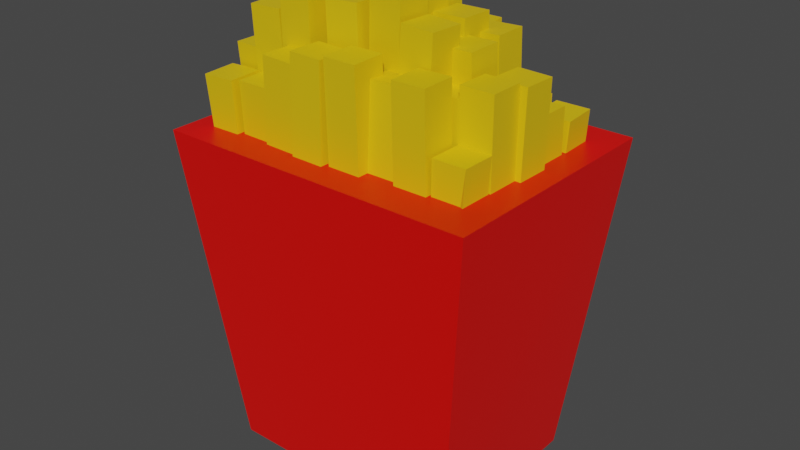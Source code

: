 # Source: fries.blend  (saved by Blender 2.92.15; exported with 4.5.12 LTS)
import bpy
from mathutils import Matrix  # noqa: F401  (used for matrix-valued properties, if any)

bpy.ops.wm.read_factory_settings(use_empty=True)
scene = bpy.context.scene
scene.name = 'Scene'

# ---- collections
col_collection = bpy.data.collections.new('Collection'); scene.collection.children.link(col_collection)

# ---- materials (node trees are filled in below, after node groups)
mat_material = bpy.data.materials.new('Material')
mat_material.alpha_threshold = 0.0
mat_material.use_transparent_shadow = False
mat_material.line_color = (0.0, 0.0, 0.0, 1.0)
mat_material_001 = bpy.data.materials.new('Material.001')
mat_material_001.use_transparent_shadow = False

# ---- material node trees
mat_material.use_nodes = True; mat_material.node_tree.nodes.clear()
_N = mat_material.node_tree.nodes; _L = mat_material.node_tree.links
n0 = _N.new('ShaderNodeOutputMaterial'); n0.name = 'Material Output'; n0.location = (300, 300)
n1 = _N.new('ShaderNodeBsdfPrincipled'); n1.name = 'Principled BSDF'; n1.location = (10, 300)
n1.distribution = 'GGX'
n1.subsurface_method = 'BURLEY'
n1.inputs[0].default_value = (0.8689, 0.002105, 0.0, 1.0)
n1.inputs[2].default_value = 0.4
n1.inputs[3].default_value = 1.45
n1.inputs[27].default_value = (0.0, 0.0, 0.0, 1.0)
n1.inputs[28].default_value = 1.0
_L.new(n1.outputs[0], n0.inputs[0])
n0.is_active_output = True
mat_material_001.use_nodes = True; mat_material_001.node_tree.nodes.clear()
_N = mat_material_001.node_tree.nodes; _L = mat_material_001.node_tree.links
n0 = _N.new('ShaderNodeBsdfPrincipled'); n0.name = 'Principled BSDF'; n0.location = (10, 300)
n0.distribution = 'GGX'
n0.subsurface_method = 'BURLEY'
n0.inputs[0].default_value = (0.8, 0.5341, 0.003856, 1.0)
n0.inputs[3].default_value = 1.45
n0.inputs[27].default_value = (0.0, 0.0, 0.0, 1.0)
n0.inputs[28].default_value = 1.0
n1 = _N.new('ShaderNodeOutputMaterial'); n1.name = 'Material Output'; n1.location = (300, 300)
_L.new(n0.outputs[0], n1.inputs[0])
n1.is_active_output = True

# ---- world
world_world = bpy.data.worlds.new('World'); scene.world = world_world
world_world.use_nodes = True; world_world.node_tree.nodes.clear()
_N = world_world.node_tree.nodes; _L = world_world.node_tree.links
n0 = _N.new('ShaderNodeOutputWorld'); n0.name = 'World Output'; n0.location = (300, 300)
n1 = _N.new('ShaderNodeBackground'); n1.name = 'Background'; n1.location = (10, 300)
n1.inputs[0].default_value = (0.05088, 0.05088, 0.05088, 1.0)
_L.new(n1.outputs[0], n0.inputs[0])
n0.is_active_output = True
world_world.color = (0.05088, 0.05088, 0.05088)
world_world.use_sun_shadow = False
world_world.sun_shadow_jitter_overblur = 0.0

# ---- meshes
me_cube = bpy.data.meshes.new('Cube')
me_cube.from_pydata([(0.7769, 0.5901, 1.0), (0.5999, 0.4378, -0.2926), (0.78, -0.5892, 1.0), (0.597, -0.4433, -0.2925), (-0.7821, 0.5895, 1.0), (-0.5999, 0.4378, -0.2926), (-0.7938, -0.5871, 1.0), (-0.5999, -0.4377, -0.2926)], [], [(0, 4, 6, 2), (3, 2, 6, 7), (7, 6, 4, 5), (5, 1, 3, 7), (1, 0, 2, 3), (5, 4, 0, 1)])
_uv = me_cube.uv_layers.new(name='UVMap')
_uv.uv.foreach_set('vector', [0.625, 0.5, 0.875, 0.5, 0.875, 0.75, 0.625, 0.75, 0.375, 0.75, 0.625, 0.75, 0.625, 1.0, 0.375, 1.0, 0.375, 0.0, 0.625, 0.0, 0.625, 0.25, 0.375, 0.25, 0.125, 0.5, 0.375, 0.5, 0.375, 0.75, 0.125, 0.75, 0.375, 0.5, 0.625, 0.5, 0.625, 0.75, 0.375, 0.75, 0.375, 0.25, 0.625, 0.25, 0.625, 0.5, 0.375, 0.5])
me_cube.materials.append(mat_material)
me_cube.use_remesh_preserve_volume = False
me_cube.use_remesh_preserve_attributes = False
me_cube.use_mirror_vertex_groups = False
me_cube.update()
me_cube_002 = bpy.data.meshes.new('Cube.002')
me_cube_002.from_pydata([(6.107, -1.0, -3.035), (6.107, -1.0, -1.035), (6.107, 1.0, -3.035), (6.107, 1.0, -1.035), (8.107, -1.0, -3.035), (8.107, -1.0, -1.035), (8.107, 1.0, -3.035), (8.107, 1.0, -1.035)], [], [(0, 1, 3, 2), (2, 3, 7, 6), (6, 7, 5, 4), (4, 5, 1, 0), (2, 6, 4, 0), (7, 3, 1, 5)])
_uv = me_cube_002.uv_layers.new(name='UVMap')
_uv.uv.foreach_set('vector', [0.375, 0.0, 0.625, 0.0, 0.625, 0.25, 0.375, 0.25, 0.375, 0.25, 0.625, 0.25, 0.625, 0.5, 0.375, 0.5, 0.375, 0.5, 0.625, 0.5, 0.625, 0.75, 0.375, 0.75, 0.375, 0.75, 0.625, 0.75, 0.625, 1.0, 0.375, 1.0, 0.125, 0.5, 0.375, 0.5, 0.375, 0.75, 0.125, 0.75, 0.625, 0.5, 0.875, 0.5, 0.875, 0.75, 0.625, 0.75])
me_cube_002.materials.append(mat_material_001)
me_cube_002.use_remesh_fix_poles = True
me_cube_002.use_remesh_preserve_attributes = False
me_cube_002.use_mirror_vertex_groups = False
me_cube_002.update()
me_cube_003 = bpy.data.meshes.new('Cube.003')
me_cube_003.from_pydata([(4.105, -1.0, -3.246), (4.105, -1.0, -1.246), (4.105, 1.0, -3.246), (4.105, 1.0, -1.246), (6.105, -1.0, -3.246), (6.105, -1.0, -1.246), (6.105, 1.0, -3.246), (6.105, 1.0, -1.246)], [], [(0, 1, 3, 2), (2, 3, 7, 6), (6, 7, 5, 4), (4, 5, 1, 0), (2, 6, 4, 0), (7, 3, 1, 5)])
_uv = me_cube_003.uv_layers.new(name='UVMap')
_uv.uv.foreach_set('vector', [0.375, 0.0, 0.625, 0.0, 0.625, 0.25, 0.375, 0.25, 0.375, 0.25, 0.625, 0.25, 0.625, 0.5, 0.375, 0.5, 0.375, 0.5, 0.625, 0.5, 0.625, 0.75, 0.375, 0.75, 0.375, 0.75, 0.625, 0.75, 0.625, 1.0, 0.375, 1.0, 0.125, 0.5, 0.375, 0.5, 0.375, 0.75, 0.125, 0.75, 0.625, 0.5, 0.875, 0.5, 0.875, 0.75, 0.625, 0.75])
me_cube_003.materials.append(mat_material_001)
me_cube_003.use_remesh_fix_poles = True
me_cube_003.use_remesh_preserve_attributes = False
me_cube_003.use_mirror_vertex_groups = False
me_cube_003.update()
me_cube_004 = bpy.data.meshes.new('Cube.004')
me_cube_004.from_pydata([(2.121, -1.0, -3.463), (2.121, -1.0, -1.463), (2.121, 1.0, -3.463), (2.121, 1.0, -1.463), (4.121, -1.0, -3.463), (4.121, -1.0, -1.463), (4.121, 1.0, -3.463), (4.121, 1.0, -1.463)], [], [(0, 1, 3, 2), (2, 3, 7, 6), (6, 7, 5, 4), (4, 5, 1, 0), (2, 6, 4, 0), (7, 3, 1, 5)])
_uv = me_cube_004.uv_layers.new(name='UVMap')
_uv.uv.foreach_set('vector', [0.375, 0.0, 0.625, 0.0, 0.625, 0.25, 0.375, 0.25, 0.375, 0.25, 0.625, 0.25, 0.625, 0.5, 0.375, 0.5, 0.375, 0.5, 0.625, 0.5, 0.625, 0.75, 0.375, 0.75, 0.375, 0.75, 0.625, 0.75, 0.625, 1.0, 0.375, 1.0, 0.125, 0.5, 0.375, 0.5, 0.375, 0.75, 0.125, 0.75, 0.625, 0.5, 0.875, 0.5, 0.875, 0.75, 0.625, 0.75])
me_cube_004.materials.append(mat_material_001)
me_cube_004.use_remesh_fix_poles = True
me_cube_004.use_remesh_preserve_attributes = False
me_cube_004.use_mirror_vertex_groups = False
me_cube_004.update()
me_cube_005 = bpy.data.meshes.new('Cube.005')
me_cube_005.from_pydata([(0.03772, -1.0, -3.585), (0.03772, -1.0, -1.585), (0.03772, 1.0, -3.585), (0.03772, 1.0, -1.585), (2.038, -1.0, -3.585), (2.038, -1.0, -1.585), (2.038, 1.0, -3.585), (2.038, 1.0, -1.585)], [], [(0, 1, 3, 2), (2, 3, 7, 6), (6, 7, 5, 4), (4, 5, 1, 0), (2, 6, 4, 0), (7, 3, 1, 5)])
_uv = me_cube_005.uv_layers.new(name='UVMap')
_uv.uv.foreach_set('vector', [0.375, 0.0, 0.625, 0.0, 0.625, 0.25, 0.375, 0.25, 0.375, 0.25, 0.625, 0.25, 0.625, 0.5, 0.375, 0.5, 0.375, 0.5, 0.625, 0.5, 0.625, 0.75, 0.375, 0.75, 0.375, 0.75, 0.625, 0.75, 0.625, 1.0, 0.375, 1.0, 0.125, 0.5, 0.375, 0.5, 0.375, 0.75, 0.125, 0.75, 0.625, 0.5, 0.875, 0.5, 0.875, 0.75, 0.625, 0.75])
me_cube_005.materials.append(mat_material_001)
me_cube_005.use_remesh_fix_poles = True
me_cube_005.use_remesh_preserve_attributes = False
me_cube_005.use_mirror_vertex_groups = False
me_cube_005.update()
me_cube_009 = bpy.data.meshes.new('Cube.009')
me_cube_009.from_pydata([(6.107, -1.0, -3.035), (6.107, -1.0, -1.035), (6.107, 1.0, -3.035), (6.107, 1.0, -1.035), (8.107, -1.0, -3.035), (8.107, -1.0, -1.035), (8.107, 1.0, -3.035), (8.107, 1.0, -1.035)], [], [(0, 1, 3, 2), (2, 3, 7, 6), (6, 7, 5, 4), (4, 5, 1, 0), (2, 6, 4, 0), (7, 3, 1, 5)])
_uv = me_cube_009.uv_layers.new(name='UVMap')
_uv.uv.foreach_set('vector', [0.375, 0.0, 0.625, 0.0, 0.625, 0.25, 0.375, 0.25, 0.375, 0.25, 0.625, 0.25, 0.625, 0.5, 0.375, 0.5, 0.375, 0.5, 0.625, 0.5, 0.625, 0.75, 0.375, 0.75, 0.375, 0.75, 0.625, 0.75, 0.625, 1.0, 0.375, 1.0, 0.125, 0.5, 0.375, 0.5, 0.375, 0.75, 0.125, 0.75, 0.625, 0.5, 0.875, 0.5, 0.875, 0.75, 0.625, 0.75])
me_cube_009.materials.append(mat_material_001)
me_cube_009.use_remesh_fix_poles = True
me_cube_009.use_remesh_preserve_attributes = False
me_cube_009.use_mirror_vertex_groups = False
me_cube_009.update()
me_cube_008 = bpy.data.meshes.new('Cube.008')
me_cube_008.from_pydata([(4.105, -1.0, -3.246), (4.105, -1.0, -1.246), (4.105, 1.0, -3.246), (4.105, 1.0, -1.246), (6.105, -1.0, -3.246), (6.105, -1.0, -1.246), (6.105, 1.0, -3.246), (6.105, 1.0, -1.246)], [], [(0, 1, 3, 2), (2, 3, 7, 6), (6, 7, 5, 4), (4, 5, 1, 0), (2, 6, 4, 0), (7, 3, 1, 5)])
_uv = me_cube_008.uv_layers.new(name='UVMap')
_uv.uv.foreach_set('vector', [0.375, 0.0, 0.625, 0.0, 0.625, 0.25, 0.375, 0.25, 0.375, 0.25, 0.625, 0.25, 0.625, 0.5, 0.375, 0.5, 0.375, 0.5, 0.625, 0.5, 0.625, 0.75, 0.375, 0.75, 0.375, 0.75, 0.625, 0.75, 0.625, 1.0, 0.375, 1.0, 0.125, 0.5, 0.375, 0.5, 0.375, 0.75, 0.125, 0.75, 0.625, 0.5, 0.875, 0.5, 0.875, 0.75, 0.625, 0.75])
me_cube_008.materials.append(mat_material_001)
me_cube_008.use_remesh_fix_poles = True
me_cube_008.use_remesh_preserve_attributes = False
me_cube_008.use_mirror_vertex_groups = False
me_cube_008.update()
me_cube_007 = bpy.data.meshes.new('Cube.007')
me_cube_007.from_pydata([(2.121, -1.0, -3.463), (2.121, -1.0, -1.463), (2.121, 1.0, -3.463), (2.121, 1.0, -1.463), (4.121, -1.0, -3.463), (4.121, -1.0, -1.463), (4.121, 1.0, -3.463), (4.121, 1.0, -1.463)], [], [(0, 1, 3, 2), (2, 3, 7, 6), (6, 7, 5, 4), (4, 5, 1, 0), (2, 6, 4, 0), (7, 3, 1, 5)])
_uv = me_cube_007.uv_layers.new(name='UVMap')
_uv.uv.foreach_set('vector', [0.375, 0.0, 0.625, 0.0, 0.625, 0.25, 0.375, 0.25, 0.375, 0.25, 0.625, 0.25, 0.625, 0.5, 0.375, 0.5, 0.375, 0.5, 0.625, 0.5, 0.625, 0.75, 0.375, 0.75, 0.375, 0.75, 0.625, 0.75, 0.625, 1.0, 0.375, 1.0, 0.125, 0.5, 0.375, 0.5, 0.375, 0.75, 0.125, 0.75, 0.625, 0.5, 0.875, 0.5, 0.875, 0.75, 0.625, 0.75])
me_cube_007.materials.append(mat_material_001)
me_cube_007.use_remesh_fix_poles = True
me_cube_007.use_remesh_preserve_attributes = False
me_cube_007.use_mirror_vertex_groups = False
me_cube_007.update()
me_cube_006 = bpy.data.meshes.new('Cube.006')
me_cube_006.from_pydata([(0.03772, -1.0, -3.585), (0.03772, -1.0, -1.585), (0.03772, 1.0, -3.585), (0.03772, 1.0, -1.585), (2.038, -1.0, -3.585), (2.038, -1.0, -1.585), (2.038, 1.0, -3.585), (2.038, 1.0, -1.585)], [], [(0, 1, 3, 2), (2, 3, 7, 6), (6, 7, 5, 4), (4, 5, 1, 0), (2, 6, 4, 0), (7, 3, 1, 5)])
_uv = me_cube_006.uv_layers.new(name='UVMap')
_uv.uv.foreach_set('vector', [0.375, 0.0, 0.625, 0.0, 0.625, 0.25, 0.375, 0.25, 0.375, 0.25, 0.625, 0.25, 0.625, 0.5, 0.375, 0.5, 0.375, 0.5, 0.625, 0.5, 0.625, 0.75, 0.375, 0.75, 0.375, 0.75, 0.625, 0.75, 0.625, 1.0, 0.375, 1.0, 0.125, 0.5, 0.375, 0.5, 0.375, 0.75, 0.125, 0.75, 0.625, 0.5, 0.875, 0.5, 0.875, 0.75, 0.625, 0.75])
me_cube_006.materials.append(mat_material_001)
me_cube_006.use_remesh_fix_poles = True
me_cube_006.use_remesh_preserve_attributes = False
me_cube_006.use_mirror_vertex_groups = False
me_cube_006.update()
me_cube_013 = bpy.data.meshes.new('Cube.013')
me_cube_013.from_pydata([(0.03772, -1.0, -3.585), (0.03772, -1.0, -1.585), (0.03772, 1.0, -3.585), (0.03772, 1.0, -1.585), (2.038, -1.0, -3.585), (2.038, -1.0, -1.585), (2.038, 1.0, -3.585), (2.038, 1.0, -1.585)], [], [(0, 1, 3, 2), (2, 3, 7, 6), (6, 7, 5, 4), (4, 5, 1, 0), (2, 6, 4, 0), (7, 3, 1, 5)])
_uv = me_cube_013.uv_layers.new(name='UVMap')
_uv.uv.foreach_set('vector', [0.375, 0.0, 0.625, 0.0, 0.625, 0.25, 0.375, 0.25, 0.375, 0.25, 0.625, 0.25, 0.625, 0.5, 0.375, 0.5, 0.375, 0.5, 0.625, 0.5, 0.625, 0.75, 0.375, 0.75, 0.375, 0.75, 0.625, 0.75, 0.625, 1.0, 0.375, 1.0, 0.125, 0.5, 0.375, 0.5, 0.375, 0.75, 0.125, 0.75, 0.625, 0.5, 0.875, 0.5, 0.875, 0.75, 0.625, 0.75])
me_cube_013.materials.append(mat_material_001)
me_cube_013.use_remesh_fix_poles = True
me_cube_013.use_remesh_preserve_attributes = False
me_cube_013.use_mirror_vertex_groups = False
me_cube_013.update()
me_cube_012 = bpy.data.meshes.new('Cube.012')
me_cube_012.from_pydata([(2.121, -1.0, -3.463), (2.121, -1.0, -1.463), (2.121, 1.0, -3.463), (2.121, 1.0, -1.463), (4.121, -1.0, -3.463), (4.121, -1.0, -1.463), (4.121, 1.0, -3.463), (4.121, 1.0, -1.463)], [], [(0, 1, 3, 2), (2, 3, 7, 6), (6, 7, 5, 4), (4, 5, 1, 0), (2, 6, 4, 0), (7, 3, 1, 5)])
_uv = me_cube_012.uv_layers.new(name='UVMap')
_uv.uv.foreach_set('vector', [0.375, 0.0, 0.625, 0.0, 0.625, 0.25, 0.375, 0.25, 0.375, 0.25, 0.625, 0.25, 0.625, 0.5, 0.375, 0.5, 0.375, 0.5, 0.625, 0.5, 0.625, 0.75, 0.375, 0.75, 0.375, 0.75, 0.625, 0.75, 0.625, 1.0, 0.375, 1.0, 0.125, 0.5, 0.375, 0.5, 0.375, 0.75, 0.125, 0.75, 0.625, 0.5, 0.875, 0.5, 0.875, 0.75, 0.625, 0.75])
me_cube_012.materials.append(mat_material_001)
me_cube_012.use_remesh_fix_poles = True
me_cube_012.use_remesh_preserve_attributes = False
me_cube_012.use_mirror_vertex_groups = False
me_cube_012.update()
me_cube_011 = bpy.data.meshes.new('Cube.011')
me_cube_011.from_pydata([(4.105, -1.0, -3.246), (4.105, -1.0, -1.246), (4.105, 1.0, -3.246), (4.105, 1.0, -1.246), (6.105, -1.0, -3.246), (6.105, -1.0, -1.246), (6.105, 1.0, -3.246), (6.105, 1.0, -1.246)], [], [(0, 1, 3, 2), (2, 3, 7, 6), (6, 7, 5, 4), (4, 5, 1, 0), (2, 6, 4, 0), (7, 3, 1, 5)])
_uv = me_cube_011.uv_layers.new(name='UVMap')
_uv.uv.foreach_set('vector', [0.375, 0.0, 0.625, 0.0, 0.625, 0.25, 0.375, 0.25, 0.375, 0.25, 0.625, 0.25, 0.625, 0.5, 0.375, 0.5, 0.375, 0.5, 0.625, 0.5, 0.625, 0.75, 0.375, 0.75, 0.375, 0.75, 0.625, 0.75, 0.625, 1.0, 0.375, 1.0, 0.125, 0.5, 0.375, 0.5, 0.375, 0.75, 0.125, 0.75, 0.625, 0.5, 0.875, 0.5, 0.875, 0.75, 0.625, 0.75])
me_cube_011.materials.append(mat_material_001)
me_cube_011.use_remesh_fix_poles = True
me_cube_011.use_remesh_preserve_attributes = False
me_cube_011.use_mirror_vertex_groups = False
me_cube_011.update()
me_cube_010 = bpy.data.meshes.new('Cube.010')
me_cube_010.from_pydata([(6.107, -1.0, -3.035), (6.107, -1.0, -1.035), (6.107, 1.0, -3.035), (6.107, 1.0, -1.035), (8.107, -1.0, -3.035), (7.697, -1.82, -1.086), (8.107, 1.0, -3.035), (7.697, 0.1803, -1.086)], [], [(0, 1, 3, 2), (2, 3, 7, 6), (6, 7, 5, 4), (4, 5, 1, 0), (2, 6, 4, 0), (7, 3, 1, 5)])
_uv = me_cube_010.uv_layers.new(name='UVMap')
_uv.uv.foreach_set('vector', [0.375, 0.0, 0.625, 0.0, 0.625, 0.25, 0.375, 0.25, 0.375, 0.25, 0.625, 0.25, 0.625, 0.5, 0.375, 0.5, 0.375, 0.5, 0.625, 0.5, 0.625, 0.75, 0.375, 0.75, 0.375, 0.75, 0.625, 0.75, 0.625, 1.0, 0.375, 1.0, 0.125, 0.5, 0.375, 0.5, 0.375, 0.75, 0.125, 0.75, 0.625, 0.5, 0.875, 0.5, 0.875, 0.75, 0.625, 0.75])
me_cube_010.materials.append(mat_material_001)
me_cube_010.use_remesh_fix_poles = True
me_cube_010.use_remesh_preserve_attributes = False
me_cube_010.use_mirror_vertex_groups = False
me_cube_010.update()
me_cube_017 = bpy.data.meshes.new('Cube.017')
me_cube_017.from_pydata([(6.107, -1.0, -3.035), (6.107, -1.0, -1.035), (6.107, 1.0, -3.035), (6.107, 1.0, -1.035), (8.107, -1.0, -3.035), (7.11, -0.9803, -1.031), (8.107, 1.0, -3.035), (7.11, 1.02, -1.031)], [], [(0, 1, 3, 2), (2, 3, 7, 6), (6, 7, 5, 4), (4, 5, 1, 0), (2, 6, 4, 0), (7, 3, 1, 5)])
_uv = me_cube_017.uv_layers.new(name='UVMap')
_uv.uv.foreach_set('vector', [0.375, 0.0, 0.625, 0.0, 0.625, 0.25, 0.375, 0.25, 0.375, 0.25, 0.625, 0.25, 0.625, 0.5, 0.375, 0.5, 0.375, 0.5, 0.625, 0.5, 0.625, 0.75, 0.375, 0.75, 0.375, 0.75, 0.625, 0.75, 0.625, 1.0, 0.375, 1.0, 0.125, 0.5, 0.375, 0.5, 0.375, 0.75, 0.125, 0.75, 0.625, 0.5, 0.875, 0.5, 0.875, 0.75, 0.625, 0.75])
me_cube_017.materials.append(mat_material_001)
me_cube_017.use_remesh_fix_poles = True
me_cube_017.use_remesh_preserve_attributes = False
me_cube_017.use_mirror_vertex_groups = False
me_cube_017.update()
me_cube_016 = bpy.data.meshes.new('Cube.016')
me_cube_016.from_pydata([(4.105, -1.0, -3.246), (4.105, -1.0, -1.246), (4.105, 1.0, -3.246), (4.105, 1.0, -1.246), (6.105, -1.0, -3.246), (6.105, -1.0, -1.246), (6.105, 1.0, -3.246), (6.105, 1.0, -1.246)], [], [(0, 1, 3, 2), (2, 3, 7, 6), (6, 7, 5, 4), (4, 5, 1, 0), (2, 6, 4, 0), (7, 3, 1, 5)])
_uv = me_cube_016.uv_layers.new(name='UVMap')
_uv.uv.foreach_set('vector', [0.375, 0.0, 0.625, 0.0, 0.625, 0.25, 0.375, 0.25, 0.375, 0.25, 0.625, 0.25, 0.625, 0.5, 0.375, 0.5, 0.375, 0.5, 0.625, 0.5, 0.625, 0.75, 0.375, 0.75, 0.375, 0.75, 0.625, 0.75, 0.625, 1.0, 0.375, 1.0, 0.125, 0.5, 0.375, 0.5, 0.375, 0.75, 0.125, 0.75, 0.625, 0.5, 0.875, 0.5, 0.875, 0.75, 0.625, 0.75])
me_cube_016.materials.append(mat_material_001)
me_cube_016.use_remesh_fix_poles = True
me_cube_016.use_remesh_preserve_attributes = False
me_cube_016.use_mirror_vertex_groups = False
me_cube_016.update()
me_cube_015 = bpy.data.meshes.new('Cube.015')
me_cube_015.from_pydata([(2.121, -1.0, -3.463), (2.121, -1.0, -1.463), (2.121, 1.0, -3.463), (2.121, 1.0, -1.463), (4.121, -1.0, -3.463), (4.121, -1.0, -1.463), (4.121, 1.0, -3.463), (4.121, 1.0, -1.463)], [], [(0, 1, 3, 2), (2, 3, 7, 6), (6, 7, 5, 4), (4, 5, 1, 0), (2, 6, 4, 0), (7, 3, 1, 5)])
_uv = me_cube_015.uv_layers.new(name='UVMap')
_uv.uv.foreach_set('vector', [0.375, 0.0, 0.625, 0.0, 0.625, 0.25, 0.375, 0.25, 0.375, 0.25, 0.625, 0.25, 0.625, 0.5, 0.375, 0.5, 0.375, 0.5, 0.625, 0.5, 0.625, 0.75, 0.375, 0.75, 0.375, 0.75, 0.625, 0.75, 0.625, 1.0, 0.375, 1.0, 0.125, 0.5, 0.375, 0.5, 0.375, 0.75, 0.125, 0.75, 0.625, 0.5, 0.875, 0.5, 0.875, 0.75, 0.625, 0.75])
me_cube_015.materials.append(mat_material_001)
me_cube_015.use_remesh_fix_poles = True
me_cube_015.use_remesh_preserve_attributes = False
me_cube_015.use_mirror_vertex_groups = False
me_cube_015.update()
me_cube_014 = bpy.data.meshes.new('Cube.014')
me_cube_014.from_pydata([(0.03772, -1.0, -3.585), (0.03772, -1.0, -1.585), (0.03772, 1.0, -3.585), (0.03772, 1.0, -1.585), (2.038, -1.0, -3.585), (2.038, -1.0, -1.585), (2.038, 1.0, -3.585), (2.038, 1.0, -1.585)], [], [(0, 1, 3, 2), (2, 3, 7, 6), (6, 7, 5, 4), (4, 5, 1, 0), (2, 6, 4, 0), (7, 3, 1, 5)])
_uv = me_cube_014.uv_layers.new(name='UVMap')
_uv.uv.foreach_set('vector', [0.375, 0.0, 0.625, 0.0, 0.625, 0.25, 0.375, 0.25, 0.375, 0.25, 0.625, 0.25, 0.625, 0.5, 0.375, 0.5, 0.375, 0.5, 0.625, 0.5, 0.625, 0.75, 0.375, 0.75, 0.375, 0.75, 0.625, 0.75, 0.625, 1.0, 0.375, 1.0, 0.125, 0.5, 0.375, 0.5, 0.375, 0.75, 0.125, 0.75, 0.625, 0.5, 0.875, 0.5, 0.875, 0.75, 0.625, 0.75])
me_cube_014.materials.append(mat_material_001)
me_cube_014.use_remesh_fix_poles = True
me_cube_014.use_remesh_preserve_attributes = False
me_cube_014.use_mirror_vertex_groups = False
me_cube_014.update()
me_cube_021 = bpy.data.meshes.new('Cube.021')
me_cube_021.from_pydata([(0.03772, -1.0, -3.585), (0.03772, -1.0, -1.585), (0.03772, 1.0, -3.585), (0.03772, 1.0, -1.585), (2.038, -1.0, -3.585), (2.038, -1.0, -1.585), (2.038, 1.0, -3.585), (2.038, 1.0, -1.585)], [], [(0, 1, 3, 2), (2, 3, 7, 6), (6, 7, 5, 4), (4, 5, 1, 0), (2, 6, 4, 0), (7, 3, 1, 5)])
_uv = me_cube_021.uv_layers.new(name='UVMap')
_uv.uv.foreach_set('vector', [0.375, 0.0, 0.625, 0.0, 0.625, 0.25, 0.375, 0.25, 0.375, 0.25, 0.625, 0.25, 0.625, 0.5, 0.375, 0.5, 0.375, 0.5, 0.625, 0.5, 0.625, 0.75, 0.375, 0.75, 0.375, 0.75, 0.625, 0.75, 0.625, 1.0, 0.375, 1.0, 0.125, 0.5, 0.375, 0.5, 0.375, 0.75, 0.125, 0.75, 0.625, 0.5, 0.875, 0.5, 0.875, 0.75, 0.625, 0.75])
me_cube_021.materials.append(mat_material_001)
me_cube_021.use_remesh_fix_poles = True
me_cube_021.use_remesh_preserve_attributes = False
me_cube_021.use_mirror_vertex_groups = False
me_cube_021.update()
me_cube_020 = bpy.data.meshes.new('Cube.020')
me_cube_020.from_pydata([(2.121, -1.0, -3.463), (2.121, -1.0, -1.463), (2.121, 1.0, -3.463), (2.121, 1.0, -1.463), (4.121, -1.0, -3.463), (4.121, -1.0, -1.463), (4.121, 1.0, -3.463), (4.121, 1.0, -1.463)], [], [(0, 1, 3, 2), (2, 3, 7, 6), (6, 7, 5, 4), (4, 5, 1, 0), (2, 6, 4, 0), (7, 3, 1, 5)])
_uv = me_cube_020.uv_layers.new(name='UVMap')
_uv.uv.foreach_set('vector', [0.375, 0.0, 0.625, 0.0, 0.625, 0.25, 0.375, 0.25, 0.375, 0.25, 0.625, 0.25, 0.625, 0.5, 0.375, 0.5, 0.375, 0.5, 0.625, 0.5, 0.625, 0.75, 0.375, 0.75, 0.375, 0.75, 0.625, 0.75, 0.625, 1.0, 0.375, 1.0, 0.125, 0.5, 0.375, 0.5, 0.375, 0.75, 0.125, 0.75, 0.625, 0.5, 0.875, 0.5, 0.875, 0.75, 0.625, 0.75])
me_cube_020.materials.append(mat_material_001)
me_cube_020.use_remesh_fix_poles = True
me_cube_020.use_remesh_preserve_attributes = False
me_cube_020.use_mirror_vertex_groups = False
me_cube_020.update()
me_cube_019 = bpy.data.meshes.new('Cube.019')
me_cube_019.from_pydata([(4.105, -1.0, -3.246), (4.105, -1.0, -1.246), (4.105, 1.0, -3.246), (4.105, 1.0, -1.246), (6.105, -1.0, -3.246), (6.105, -1.0, -1.246), (6.105, 1.0, -3.246), (6.105, 1.0, -1.246)], [], [(0, 1, 3, 2), (2, 3, 7, 6), (6, 7, 5, 4), (4, 5, 1, 0), (2, 6, 4, 0), (7, 3, 1, 5)])
_uv = me_cube_019.uv_layers.new(name='UVMap')
_uv.uv.foreach_set('vector', [0.375, 0.0, 0.625, 0.0, 0.625, 0.25, 0.375, 0.25, 0.375, 0.25, 0.625, 0.25, 0.625, 0.5, 0.375, 0.5, 0.375, 0.5, 0.625, 0.5, 0.625, 0.75, 0.375, 0.75, 0.375, 0.75, 0.625, 0.75, 0.625, 1.0, 0.375, 1.0, 0.125, 0.5, 0.375, 0.5, 0.375, 0.75, 0.125, 0.75, 0.625, 0.5, 0.875, 0.5, 0.875, 0.75, 0.625, 0.75])
me_cube_019.materials.append(mat_material_001)
me_cube_019.use_remesh_fix_poles = True
me_cube_019.use_remesh_preserve_attributes = False
me_cube_019.use_mirror_vertex_groups = False
me_cube_019.update()
me_cube_018 = bpy.data.meshes.new('Cube.018')
me_cube_018.from_pydata([(6.107, -1.0, -3.035), (6.107, -1.0, -1.035), (6.107, 1.0, -3.035), (6.107, 1.0, -1.035), (8.107, -1.0, -3.035), (8.107, -1.0, -1.035), (8.107, 1.0, -3.035), (8.107, 1.0, -1.035)], [], [(0, 1, 3, 2), (2, 3, 7, 6), (6, 7, 5, 4), (4, 5, 1, 0), (2, 6, 4, 0), (7, 3, 1, 5)])
_uv = me_cube_018.uv_layers.new(name='UVMap')
_uv.uv.foreach_set('vector', [0.375, 0.0, 0.625, 0.0, 0.625, 0.25, 0.375, 0.25, 0.375, 0.25, 0.625, 0.25, 0.625, 0.5, 0.375, 0.5, 0.375, 0.5, 0.625, 0.5, 0.625, 0.75, 0.375, 0.75, 0.375, 0.75, 0.625, 0.75, 0.625, 1.0, 0.375, 1.0, 0.125, 0.5, 0.375, 0.5, 0.375, 0.75, 0.125, 0.75, 0.625, 0.5, 0.875, 0.5, 0.875, 0.75, 0.625, 0.75])
me_cube_018.materials.append(mat_material_001)
me_cube_018.use_remesh_fix_poles = True
me_cube_018.use_remesh_preserve_attributes = False
me_cube_018.use_mirror_vertex_groups = False
me_cube_018.update()
me_cube_041 = bpy.data.meshes.new('Cube.041')
me_cube_041.from_pydata([(6.107, -1.0, -3.035), (6.107, -1.0, -1.035), (6.107, 1.0, -3.035), (6.107, 1.0, -1.035), (8.107, -1.0, -3.035), (8.107, -1.0, -1.035), (8.107, 1.0, -3.035), (8.107, 1.0, -1.035)], [], [(0, 1, 3, 2), (2, 3, 7, 6), (6, 7, 5, 4), (4, 5, 1, 0), (2, 6, 4, 0), (7, 3, 1, 5)])
_uv = me_cube_041.uv_layers.new(name='UVMap')
_uv.uv.foreach_set('vector', [0.375, 0.0, 0.625, 0.0, 0.625, 0.25, 0.375, 0.25, 0.375, 0.25, 0.625, 0.25, 0.625, 0.5, 0.375, 0.5, 0.375, 0.5, 0.625, 0.5, 0.625, 0.75, 0.375, 0.75, 0.375, 0.75, 0.625, 0.75, 0.625, 1.0, 0.375, 1.0, 0.125, 0.5, 0.375, 0.5, 0.375, 0.75, 0.125, 0.75, 0.625, 0.5, 0.875, 0.5, 0.875, 0.75, 0.625, 0.75])
me_cube_041.materials.append(mat_material_001)
me_cube_041.use_remesh_fix_poles = True
me_cube_041.use_remesh_preserve_attributes = False
me_cube_041.use_mirror_vertex_groups = False
me_cube_041.update()
me_cube_040 = bpy.data.meshes.new('Cube.040')
me_cube_040.from_pydata([(4.105, -1.0, -3.246), (4.105, -1.0, -1.246), (4.105, 1.0, -3.246), (4.105, 1.0, -1.246), (6.105, -1.0, -3.246), (6.105, -1.0, -1.246), (6.105, 1.0, -3.246), (6.105, 1.0, -1.246)], [], [(0, 1, 3, 2), (2, 3, 7, 6), (6, 7, 5, 4), (4, 5, 1, 0), (2, 6, 4, 0), (7, 3, 1, 5)])
_uv = me_cube_040.uv_layers.new(name='UVMap')
_uv.uv.foreach_set('vector', [0.375, 0.0, 0.625, 0.0, 0.625, 0.25, 0.375, 0.25, 0.375, 0.25, 0.625, 0.25, 0.625, 0.5, 0.375, 0.5, 0.375, 0.5, 0.625, 0.5, 0.625, 0.75, 0.375, 0.75, 0.375, 0.75, 0.625, 0.75, 0.625, 1.0, 0.375, 1.0, 0.125, 0.5, 0.375, 0.5, 0.375, 0.75, 0.125, 0.75, 0.625, 0.5, 0.875, 0.5, 0.875, 0.75, 0.625, 0.75])
me_cube_040.materials.append(mat_material_001)
me_cube_040.use_remesh_fix_poles = True
me_cube_040.use_remesh_preserve_attributes = False
me_cube_040.use_mirror_vertex_groups = False
me_cube_040.update()
me_cube_039 = bpy.data.meshes.new('Cube.039')
me_cube_039.from_pydata([(2.121, -1.0, -3.463), (2.121, -1.0, -1.463), (2.121, 1.0, -3.463), (2.121, 1.0, -1.463), (4.121, -1.0, -3.463), (4.121, -1.0, -1.463), (4.121, 1.0, -3.463), (4.121, 1.0, -1.463)], [], [(0, 1, 3, 2), (2, 3, 7, 6), (6, 7, 5, 4), (4, 5, 1, 0), (2, 6, 4, 0), (7, 3, 1, 5)])
_uv = me_cube_039.uv_layers.new(name='UVMap')
_uv.uv.foreach_set('vector', [0.375, 0.0, 0.625, 0.0, 0.625, 0.25, 0.375, 0.25, 0.375, 0.25, 0.625, 0.25, 0.625, 0.5, 0.375, 0.5, 0.375, 0.5, 0.625, 0.5, 0.625, 0.75, 0.375, 0.75, 0.375, 0.75, 0.625, 0.75, 0.625, 1.0, 0.375, 1.0, 0.125, 0.5, 0.375, 0.5, 0.375, 0.75, 0.125, 0.75, 0.625, 0.5, 0.875, 0.5, 0.875, 0.75, 0.625, 0.75])
me_cube_039.materials.append(mat_material_001)
me_cube_039.use_remesh_fix_poles = True
me_cube_039.use_remesh_preserve_attributes = False
me_cube_039.use_mirror_vertex_groups = False
me_cube_039.update()
me_cube_038 = bpy.data.meshes.new('Cube.038')
me_cube_038.from_pydata([(0.03772, -1.0, -3.585), (0.03772, -1.0, -1.585), (0.03772, 1.0, -3.585), (0.03772, 1.0, -1.585), (2.038, -1.0, -3.585), (2.038, -1.0, -1.585), (2.038, 1.0, -3.585), (2.038, 1.0, -1.585)], [], [(0, 1, 3, 2), (2, 3, 7, 6), (6, 7, 5, 4), (4, 5, 1, 0), (2, 6, 4, 0), (7, 3, 1, 5)])
_uv = me_cube_038.uv_layers.new(name='UVMap')
_uv.uv.foreach_set('vector', [0.375, 0.0, 0.625, 0.0, 0.625, 0.25, 0.375, 0.25, 0.375, 0.25, 0.625, 0.25, 0.625, 0.5, 0.375, 0.5, 0.375, 0.5, 0.625, 0.5, 0.625, 0.75, 0.375, 0.75, 0.375, 0.75, 0.625, 0.75, 0.625, 1.0, 0.375, 1.0, 0.125, 0.5, 0.375, 0.5, 0.375, 0.75, 0.125, 0.75, 0.625, 0.5, 0.875, 0.5, 0.875, 0.75, 0.625, 0.75])
me_cube_038.materials.append(mat_material_001)
me_cube_038.use_remesh_fix_poles = True
me_cube_038.use_remesh_preserve_attributes = False
me_cube_038.use_mirror_vertex_groups = False
me_cube_038.update()
me_cube_037 = bpy.data.meshes.new('Cube.037')
me_cube_037.from_pydata([(0.03772, -1.0, -3.585), (0.03772, -1.0, -1.585), (0.03772, 1.0, -3.585), (0.03772, 1.0, -1.585), (2.038, -1.0, -3.585), (2.038, -1.0, -1.585), (2.038, 1.0, -3.585), (2.038, 1.0, -1.585)], [], [(0, 1, 3, 2), (2, 3, 7, 6), (6, 7, 5, 4), (4, 5, 1, 0), (2, 6, 4, 0), (7, 3, 1, 5)])
_uv = me_cube_037.uv_layers.new(name='UVMap')
_uv.uv.foreach_set('vector', [0.375, 0.0, 0.625, 0.0, 0.625, 0.25, 0.375, 0.25, 0.375, 0.25, 0.625, 0.25, 0.625, 0.5, 0.375, 0.5, 0.375, 0.5, 0.625, 0.5, 0.625, 0.75, 0.375, 0.75, 0.375, 0.75, 0.625, 0.75, 0.625, 1.0, 0.375, 1.0, 0.125, 0.5, 0.375, 0.5, 0.375, 0.75, 0.125, 0.75, 0.625, 0.5, 0.875, 0.5, 0.875, 0.75, 0.625, 0.75])
me_cube_037.materials.append(mat_material_001)
me_cube_037.use_remesh_fix_poles = True
me_cube_037.use_remesh_preserve_attributes = False
me_cube_037.use_mirror_vertex_groups = False
me_cube_037.update()
me_cube_036 = bpy.data.meshes.new('Cube.036')
me_cube_036.from_pydata([(2.121, -1.0, -3.463), (2.121, -1.0, -1.463), (2.121, 1.0, -3.463), (2.121, 1.0, -1.463), (4.121, -1.0, -3.463), (4.121, -1.0, -1.463), (4.121, 1.0, -3.463), (4.121, 1.0, -1.463)], [], [(0, 1, 3, 2), (2, 3, 7, 6), (6, 7, 5, 4), (4, 5, 1, 0), (2, 6, 4, 0), (7, 3, 1, 5)])
_uv = me_cube_036.uv_layers.new(name='UVMap')
_uv.uv.foreach_set('vector', [0.375, 0.0, 0.625, 0.0, 0.625, 0.25, 0.375, 0.25, 0.375, 0.25, 0.625, 0.25, 0.625, 0.5, 0.375, 0.5, 0.375, 0.5, 0.625, 0.5, 0.625, 0.75, 0.375, 0.75, 0.375, 0.75, 0.625, 0.75, 0.625, 1.0, 0.375, 1.0, 0.125, 0.5, 0.375, 0.5, 0.375, 0.75, 0.125, 0.75, 0.625, 0.5, 0.875, 0.5, 0.875, 0.75, 0.625, 0.75])
me_cube_036.materials.append(mat_material_001)
me_cube_036.use_remesh_fix_poles = True
me_cube_036.use_remesh_preserve_attributes = False
me_cube_036.use_mirror_vertex_groups = False
me_cube_036.update()
me_cube_035 = bpy.data.meshes.new('Cube.035')
me_cube_035.from_pydata([(4.105, -1.0, -3.246), (4.105, -1.0, -1.246), (4.105, 1.0, -3.246), (4.105, 1.0, -1.246), (6.105, -1.0, -3.246), (6.105, -1.0, -1.246), (6.105, 1.0, -3.246), (6.105, 1.0, -1.246)], [], [(0, 1, 3, 2), (2, 3, 7, 6), (6, 7, 5, 4), (4, 5, 1, 0), (2, 6, 4, 0), (7, 3, 1, 5)])
_uv = me_cube_035.uv_layers.new(name='UVMap')
_uv.uv.foreach_set('vector', [0.375, 0.0, 0.625, 0.0, 0.625, 0.25, 0.375, 0.25, 0.375, 0.25, 0.625, 0.25, 0.625, 0.5, 0.375, 0.5, 0.375, 0.5, 0.625, 0.5, 0.625, 0.75, 0.375, 0.75, 0.375, 0.75, 0.625, 0.75, 0.625, 1.0, 0.375, 1.0, 0.125, 0.5, 0.375, 0.5, 0.375, 0.75, 0.125, 0.75, 0.625, 0.5, 0.875, 0.5, 0.875, 0.75, 0.625, 0.75])
me_cube_035.materials.append(mat_material_001)
me_cube_035.use_remesh_fix_poles = True
me_cube_035.use_remesh_preserve_attributes = False
me_cube_035.use_mirror_vertex_groups = False
me_cube_035.update()
me_cube_034 = bpy.data.meshes.new('Cube.034')
me_cube_034.from_pydata([(6.107, -1.0, -3.035), (6.107, -1.0, -1.035), (6.107, 1.0, -3.035), (6.107, 1.0, -1.035), (8.107, -1.0, -3.035), (8.107, -1.0, -1.035), (8.107, 1.0, -3.035), (8.107, 1.0, -1.035)], [], [(0, 1, 3, 2), (2, 3, 7, 6), (6, 7, 5, 4), (4, 5, 1, 0), (2, 6, 4, 0), (7, 3, 1, 5)])
_uv = me_cube_034.uv_layers.new(name='UVMap')
_uv.uv.foreach_set('vector', [0.375, 0.0, 0.625, 0.0, 0.625, 0.25, 0.375, 0.25, 0.375, 0.25, 0.625, 0.25, 0.625, 0.5, 0.375, 0.5, 0.375, 0.5, 0.625, 0.5, 0.625, 0.75, 0.375, 0.75, 0.375, 0.75, 0.625, 0.75, 0.625, 1.0, 0.375, 1.0, 0.125, 0.5, 0.375, 0.5, 0.375, 0.75, 0.125, 0.75, 0.625, 0.5, 0.875, 0.5, 0.875, 0.75, 0.625, 0.75])
me_cube_034.materials.append(mat_material_001)
me_cube_034.use_remesh_fix_poles = True
me_cube_034.use_remesh_preserve_attributes = False
me_cube_034.use_mirror_vertex_groups = False
me_cube_034.update()
me_cube_033 = bpy.data.meshes.new('Cube.033')
me_cube_033.from_pydata([(6.107, -1.0, -3.035), (6.107, -1.0, -1.035), (6.107, 1.0, -3.035), (6.107, 1.0, -1.035), (8.107, -1.0, -3.035), (8.107, -1.0, -1.035), (8.107, 1.0, -3.035), (8.107, 1.0, -1.035)], [], [(0, 1, 3, 2), (2, 3, 7, 6), (6, 7, 5, 4), (4, 5, 1, 0), (2, 6, 4, 0), (7, 3, 1, 5)])
_uv = me_cube_033.uv_layers.new(name='UVMap')
_uv.uv.foreach_set('vector', [0.375, 0.0, 0.625, 0.0, 0.625, 0.25, 0.375, 0.25, 0.375, 0.25, 0.625, 0.25, 0.625, 0.5, 0.375, 0.5, 0.375, 0.5, 0.625, 0.5, 0.625, 0.75, 0.375, 0.75, 0.375, 0.75, 0.625, 0.75, 0.625, 1.0, 0.375, 1.0, 0.125, 0.5, 0.375, 0.5, 0.375, 0.75, 0.125, 0.75, 0.625, 0.5, 0.875, 0.5, 0.875, 0.75, 0.625, 0.75])
me_cube_033.materials.append(mat_material_001)
me_cube_033.use_remesh_fix_poles = True
me_cube_033.use_remesh_preserve_attributes = False
me_cube_033.use_mirror_vertex_groups = False
me_cube_033.update()
me_cube_032 = bpy.data.meshes.new('Cube.032')
me_cube_032.from_pydata([(4.105, -1.0, -3.246), (4.105, -1.0, -1.246), (4.105, 1.0, -3.246), (4.105, 1.0, -1.246), (6.105, -1.0, -3.246), (6.105, -1.0, -1.246), (6.105, 1.0, -3.246), (6.105, 1.0, -1.246)], [], [(0, 1, 3, 2), (2, 3, 7, 6), (6, 7, 5, 4), (4, 5, 1, 0), (2, 6, 4, 0), (7, 3, 1, 5)])
_uv = me_cube_032.uv_layers.new(name='UVMap')
_uv.uv.foreach_set('vector', [0.375, 0.0, 0.625, 0.0, 0.625, 0.25, 0.375, 0.25, 0.375, 0.25, 0.625, 0.25, 0.625, 0.5, 0.375, 0.5, 0.375, 0.5, 0.625, 0.5, 0.625, 0.75, 0.375, 0.75, 0.375, 0.75, 0.625, 0.75, 0.625, 1.0, 0.375, 1.0, 0.125, 0.5, 0.375, 0.5, 0.375, 0.75, 0.125, 0.75, 0.625, 0.5, 0.875, 0.5, 0.875, 0.75, 0.625, 0.75])
me_cube_032.materials.append(mat_material_001)
me_cube_032.use_remesh_fix_poles = True
me_cube_032.use_remesh_preserve_attributes = False
me_cube_032.use_mirror_vertex_groups = False
me_cube_032.update()
me_cube_031 = bpy.data.meshes.new('Cube.031')
me_cube_031.from_pydata([(2.121, -1.0, -3.463), (2.121, -1.0, -1.463), (2.121, 1.0, -3.463), (2.121, 1.0, -1.463), (4.121, -1.0, -3.463), (4.121, -1.0, -1.463), (4.121, 1.0, -3.463), (4.121, 1.0, -1.463)], [], [(0, 1, 3, 2), (2, 3, 7, 6), (6, 7, 5, 4), (4, 5, 1, 0), (2, 6, 4, 0), (7, 3, 1, 5)])
_uv = me_cube_031.uv_layers.new(name='UVMap')
_uv.uv.foreach_set('vector', [0.375, 0.0, 0.625, 0.0, 0.625, 0.25, 0.375, 0.25, 0.375, 0.25, 0.625, 0.25, 0.625, 0.5, 0.375, 0.5, 0.375, 0.5, 0.625, 0.5, 0.625, 0.75, 0.375, 0.75, 0.375, 0.75, 0.625, 0.75, 0.625, 1.0, 0.375, 1.0, 0.125, 0.5, 0.375, 0.5, 0.375, 0.75, 0.125, 0.75, 0.625, 0.5, 0.875, 0.5, 0.875, 0.75, 0.625, 0.75])
me_cube_031.materials.append(mat_material_001)
me_cube_031.use_remesh_fix_poles = True
me_cube_031.use_remesh_preserve_attributes = False
me_cube_031.use_mirror_vertex_groups = False
me_cube_031.update()
me_cube_030 = bpy.data.meshes.new('Cube.030')
me_cube_030.from_pydata([(0.03772, -1.0, -3.585), (0.03772, -1.0, -1.585), (0.03772, 1.0, -3.585), (0.03772, 1.0, -1.585), (2.038, -1.0, -3.585), (2.038, -1.0, -1.585), (2.038, 1.0, -3.585), (2.038, 1.0, -1.585)], [], [(0, 1, 3, 2), (2, 3, 7, 6), (6, 7, 5, 4), (4, 5, 1, 0), (2, 6, 4, 0), (7, 3, 1, 5)])
_uv = me_cube_030.uv_layers.new(name='UVMap')
_uv.uv.foreach_set('vector', [0.375, 0.0, 0.625, 0.0, 0.625, 0.25, 0.375, 0.25, 0.375, 0.25, 0.625, 0.25, 0.625, 0.5, 0.375, 0.5, 0.375, 0.5, 0.625, 0.5, 0.625, 0.75, 0.375, 0.75, 0.375, 0.75, 0.625, 0.75, 0.625, 1.0, 0.375, 1.0, 0.125, 0.5, 0.375, 0.5, 0.375, 0.75, 0.125, 0.75, 0.625, 0.5, 0.875, 0.5, 0.875, 0.75, 0.625, 0.75])
me_cube_030.materials.append(mat_material_001)
me_cube_030.use_remesh_fix_poles = True
me_cube_030.use_remesh_preserve_attributes = False
me_cube_030.use_mirror_vertex_groups = False
me_cube_030.update()
me_cube_029 = bpy.data.meshes.new('Cube.029')
me_cube_029.from_pydata([(0.03772, -1.0, -3.585), (0.03772, -1.0, -1.585), (0.03772, 1.0, -3.585), (0.03772, 1.0, -1.585), (2.038, -1.0, -3.585), (2.038, -1.0, -1.585), (2.038, 1.0, -3.585), (2.038, 1.0, -1.585)], [], [(0, 1, 3, 2), (2, 3, 7, 6), (6, 7, 5, 4), (4, 5, 1, 0), (2, 6, 4, 0), (7, 3, 1, 5)])
_uv = me_cube_029.uv_layers.new(name='UVMap')
_uv.uv.foreach_set('vector', [0.375, 0.0, 0.625, 0.0, 0.625, 0.25, 0.375, 0.25, 0.375, 0.25, 0.625, 0.25, 0.625, 0.5, 0.375, 0.5, 0.375, 0.5, 0.625, 0.5, 0.625, 0.75, 0.375, 0.75, 0.375, 0.75, 0.625, 0.75, 0.625, 1.0, 0.375, 1.0, 0.125, 0.5, 0.375, 0.5, 0.375, 0.75, 0.125, 0.75, 0.625, 0.5, 0.875, 0.5, 0.875, 0.75, 0.625, 0.75])
me_cube_029.materials.append(mat_material_001)
me_cube_029.use_remesh_fix_poles = True
me_cube_029.use_remesh_preserve_attributes = False
me_cube_029.use_mirror_vertex_groups = False
me_cube_029.update()
me_cube_028 = bpy.data.meshes.new('Cube.028')
me_cube_028.from_pydata([(2.121, -1.0, -3.463), (2.121, -1.0, -1.463), (2.121, 1.0, -3.463), (2.121, 1.0, -1.463), (4.121, -1.0, -3.463), (4.121, -1.0, -1.463), (4.121, 1.0, -3.463), (4.121, 1.0, -1.463)], [], [(0, 1, 3, 2), (2, 3, 7, 6), (6, 7, 5, 4), (4, 5, 1, 0), (2, 6, 4, 0), (7, 3, 1, 5)])
_uv = me_cube_028.uv_layers.new(name='UVMap')
_uv.uv.foreach_set('vector', [0.375, 0.0, 0.625, 0.0, 0.625, 0.25, 0.375, 0.25, 0.375, 0.25, 0.625, 0.25, 0.625, 0.5, 0.375, 0.5, 0.375, 0.5, 0.625, 0.5, 0.625, 0.75, 0.375, 0.75, 0.375, 0.75, 0.625, 0.75, 0.625, 1.0, 0.375, 1.0, 0.125, 0.5, 0.375, 0.5, 0.375, 0.75, 0.125, 0.75, 0.625, 0.5, 0.875, 0.5, 0.875, 0.75, 0.625, 0.75])
me_cube_028.materials.append(mat_material_001)
me_cube_028.use_remesh_fix_poles = True
me_cube_028.use_remesh_preserve_attributes = False
me_cube_028.use_mirror_vertex_groups = False
me_cube_028.update()
me_cube_027 = bpy.data.meshes.new('Cube.027')
me_cube_027.from_pydata([(4.105, -1.0, -3.246), (4.105, -1.0, -1.246), (4.105, 1.0, -3.246), (4.105, 1.0, -1.246), (6.105, -1.0, -3.246), (6.105, -1.0, -1.246), (6.105, 1.0, -3.246), (6.105, 1.0, -1.246)], [], [(0, 1, 3, 2), (2, 3, 7, 6), (6, 7, 5, 4), (4, 5, 1, 0), (2, 6, 4, 0), (7, 3, 1, 5)])
_uv = me_cube_027.uv_layers.new(name='UVMap')
_uv.uv.foreach_set('vector', [0.375, 0.0, 0.625, 0.0, 0.625, 0.25, 0.375, 0.25, 0.375, 0.25, 0.625, 0.25, 0.625, 0.5, 0.375, 0.5, 0.375, 0.5, 0.625, 0.5, 0.625, 0.75, 0.375, 0.75, 0.375, 0.75, 0.625, 0.75, 0.625, 1.0, 0.375, 1.0, 0.125, 0.5, 0.375, 0.5, 0.375, 0.75, 0.125, 0.75, 0.625, 0.5, 0.875, 0.5, 0.875, 0.75, 0.625, 0.75])
me_cube_027.materials.append(mat_material_001)
me_cube_027.use_remesh_fix_poles = True
me_cube_027.use_remesh_preserve_attributes = False
me_cube_027.use_mirror_vertex_groups = False
me_cube_027.update()
me_cube_026 = bpy.data.meshes.new('Cube.026')
me_cube_026.from_pydata([(6.107, -1.0, -3.035), (6.107, -1.0, -1.035), (6.107, 1.0, -3.035), (6.107, 1.0, -1.035), (8.107, -1.0, -3.035), (6.939, -0.9633, -1.033), (8.107, 1.0, -3.035), (6.939, 1.037, -1.033)], [], [(0, 1, 3, 2), (2, 3, 7, 6), (6, 7, 5, 4), (4, 5, 1, 0), (2, 6, 4, 0), (7, 3, 1, 5)])
_uv = me_cube_026.uv_layers.new(name='UVMap')
_uv.uv.foreach_set('vector', [0.375, 0.0, 0.625, 0.0, 0.625, 0.25, 0.375, 0.25, 0.375, 0.25, 0.625, 0.25, 0.625, 0.5, 0.375, 0.5, 0.375, 0.5, 0.625, 0.5, 0.625, 0.75, 0.375, 0.75, 0.375, 0.75, 0.625, 0.75, 0.625, 1.0, 0.375, 1.0, 0.125, 0.5, 0.375, 0.5, 0.375, 0.75, 0.125, 0.75, 0.625, 0.5, 0.875, 0.5, 0.875, 0.75, 0.625, 0.75])
me_cube_026.materials.append(mat_material_001)
me_cube_026.use_remesh_fix_poles = True
me_cube_026.use_remesh_preserve_attributes = False
me_cube_026.use_mirror_vertex_groups = False
me_cube_026.update()
me_cube_025 = bpy.data.meshes.new('Cube.025')
me_cube_025.from_pydata([(6.107, -1.0, -3.035), (6.107, -1.0, -1.035), (6.107, 1.0, -3.035), (6.107, 1.0, -1.035), (8.107, -1.0, -3.035), (7.505, -1.735, -1.046), (8.107, 1.0, -3.035), (7.565, 0.1563, -1.071)], [], [(0, 1, 3, 2), (2, 3, 7, 6), (6, 7, 5, 4), (4, 5, 1, 0), (2, 6, 4, 0), (7, 3, 1, 5)])
_uv = me_cube_025.uv_layers.new(name='UVMap')
_uv.uv.foreach_set('vector', [0.375, 0.0, 0.625, 0.0, 0.625, 0.25, 0.375, 0.25, 0.375, 0.25, 0.625, 0.25, 0.625, 0.5, 0.375, 0.5, 0.375, 0.5, 0.625, 0.5, 0.625, 0.75, 0.375, 0.75, 0.375, 0.75, 0.625, 0.75, 0.625, 1.0, 0.375, 1.0, 0.125, 0.5, 0.375, 0.5, 0.375, 0.75, 0.125, 0.75, 0.625, 0.5, 0.875, 0.5, 0.875, 0.75, 0.625, 0.75])
me_cube_025.materials.append(mat_material_001)
me_cube_025.use_remesh_fix_poles = True
me_cube_025.use_remesh_preserve_attributes = False
me_cube_025.use_mirror_vertex_groups = False
me_cube_025.update()
me_cube_024 = bpy.data.meshes.new('Cube.024')
me_cube_024.from_pydata([(4.105, -1.0, -3.246), (4.105, -1.0, -1.246), (4.105, 1.0, -3.246), (4.105, 1.0, -1.246), (6.105, -1.0, -3.246), (6.105, -1.0, -1.246), (6.105, 1.0, -3.246), (6.105, 1.0, -1.246)], [], [(0, 1, 3, 2), (2, 3, 7, 6), (6, 7, 5, 4), (4, 5, 1, 0), (2, 6, 4, 0), (7, 3, 1, 5)])
_uv = me_cube_024.uv_layers.new(name='UVMap')
_uv.uv.foreach_set('vector', [0.375, 0.0, 0.625, 0.0, 0.625, 0.25, 0.375, 0.25, 0.375, 0.25, 0.625, 0.25, 0.625, 0.5, 0.375, 0.5, 0.375, 0.5, 0.625, 0.5, 0.625, 0.75, 0.375, 0.75, 0.375, 0.75, 0.625, 0.75, 0.625, 1.0, 0.375, 1.0, 0.125, 0.5, 0.375, 0.5, 0.375, 0.75, 0.125, 0.75, 0.625, 0.5, 0.875, 0.5, 0.875, 0.75, 0.625, 0.75])
me_cube_024.materials.append(mat_material_001)
me_cube_024.use_remesh_fix_poles = True
me_cube_024.use_remesh_preserve_attributes = False
me_cube_024.use_mirror_vertex_groups = False
me_cube_024.update()
me_cube_023 = bpy.data.meshes.new('Cube.023')
me_cube_023.from_pydata([(2.121, -1.0, -3.463), (2.121, -1.0, -1.463), (2.121, 1.0, -3.463), (2.121, 1.0, -1.463), (4.121, -1.0, -3.463), (4.121, -1.0, -1.463), (4.121, 1.0, -3.463), (4.121, 1.0, -1.463)], [], [(0, 1, 3, 2), (2, 3, 7, 6), (6, 7, 5, 4), (4, 5, 1, 0), (2, 6, 4, 0), (7, 3, 1, 5)])
_uv = me_cube_023.uv_layers.new(name='UVMap')
_uv.uv.foreach_set('vector', [0.375, 0.0, 0.625, 0.0, 0.625, 0.25, 0.375, 0.25, 0.375, 0.25, 0.625, 0.25, 0.625, 0.5, 0.375, 0.5, 0.375, 0.5, 0.625, 0.5, 0.625, 0.75, 0.375, 0.75, 0.375, 0.75, 0.625, 0.75, 0.625, 1.0, 0.375, 1.0, 0.125, 0.5, 0.375, 0.5, 0.375, 0.75, 0.125, 0.75, 0.625, 0.5, 0.875, 0.5, 0.875, 0.75, 0.625, 0.75])
me_cube_023.materials.append(mat_material_001)
me_cube_023.use_remesh_fix_poles = True
me_cube_023.use_remesh_preserve_attributes = False
me_cube_023.use_mirror_vertex_groups = False
me_cube_023.update()
me_cube_022 = bpy.data.meshes.new('Cube.022')
me_cube_022.from_pydata([(0.03772, -1.0, -3.585), (0.03772, -1.0, -1.585), (0.03772, 1.0, -3.585), (0.03772, 1.0, -1.585), (2.038, -1.0, -3.585), (2.038, -1.0, -1.585), (2.038, 1.0, -3.585), (2.038, 1.0, -1.585)], [], [(0, 1, 3, 2), (2, 3, 7, 6), (6, 7, 5, 4), (4, 5, 1, 0), (2, 6, 4, 0), (7, 3, 1, 5)])
_uv = me_cube_022.uv_layers.new(name='UVMap')
_uv.uv.foreach_set('vector', [0.375, 0.0, 0.625, 0.0, 0.625, 0.25, 0.375, 0.25, 0.375, 0.25, 0.625, 0.25, 0.625, 0.5, 0.375, 0.5, 0.375, 0.5, 0.625, 0.5, 0.625, 0.75, 0.375, 0.75, 0.375, 0.75, 0.625, 0.75, 0.625, 1.0, 0.375, 1.0, 0.125, 0.5, 0.375, 0.5, 0.375, 0.75, 0.125, 0.75, 0.625, 0.5, 0.875, 0.5, 0.875, 0.75, 0.625, 0.75])
me_cube_022.materials.append(mat_material_001)
me_cube_022.use_remesh_fix_poles = True
me_cube_022.use_remesh_preserve_attributes = False
me_cube_022.use_mirror_vertex_groups = False
me_cube_022.update()

# ---- objects
ob_cube = bpy.data.objects.new('Cube', me_cube)
ob_cube_001 = bpy.data.objects.new('Cube.001', me_cube_002)
ob_cube_002 = bpy.data.objects.new('Cube.002', me_cube_003)
ob_cube_003 = bpy.data.objects.new('Cube.003', me_cube_004)
ob_cube_004 = bpy.data.objects.new('Cube.004', me_cube_005)
ob_cube_008 = bpy.data.objects.new('Cube.008', me_cube_009)
ob_cube_007 = bpy.data.objects.new('Cube.007', me_cube_008)
ob_cube_006 = bpy.data.objects.new('Cube.006', me_cube_007)
ob_cube_005 = bpy.data.objects.new('Cube.005', me_cube_006)
ob_cube_012 = bpy.data.objects.new('Cube.012', me_cube_013)
ob_cube_011 = bpy.data.objects.new('Cube.011', me_cube_012)
ob_cube_010 = bpy.data.objects.new('Cube.010', me_cube_011)
ob_cube_009 = bpy.data.objects.new('Cube.009', me_cube_010)
ob_cube_016 = bpy.data.objects.new('Cube.016', me_cube_017)
ob_cube_015 = bpy.data.objects.new('Cube.015', me_cube_016)
ob_cube_014 = bpy.data.objects.new('Cube.014', me_cube_015)
ob_cube_013 = bpy.data.objects.new('Cube.013', me_cube_014)
ob_cube_020 = bpy.data.objects.new('Cube.020', me_cube_021)
ob_cube_019 = bpy.data.objects.new('Cube.019', me_cube_020)
ob_cube_018 = bpy.data.objects.new('Cube.018', me_cube_019)
ob_cube_017 = bpy.data.objects.new('Cube.017', me_cube_018)
ob_cube_040 = bpy.data.objects.new('Cube.040', me_cube_041)
ob_cube_039 = bpy.data.objects.new('Cube.039', me_cube_040)
ob_cube_038 = bpy.data.objects.new('Cube.038', me_cube_039)
ob_cube_037 = bpy.data.objects.new('Cube.037', me_cube_038)
ob_cube_036 = bpy.data.objects.new('Cube.036', me_cube_037)
ob_cube_035 = bpy.data.objects.new('Cube.035', me_cube_036)
ob_cube_034 = bpy.data.objects.new('Cube.034', me_cube_035)
ob_cube_033 = bpy.data.objects.new('Cube.033', me_cube_034)
ob_cube_032 = bpy.data.objects.new('Cube.032', me_cube_033)
ob_cube_031 = bpy.data.objects.new('Cube.031', me_cube_032)
ob_cube_030 = bpy.data.objects.new('Cube.030', me_cube_031)
ob_cube_029 = bpy.data.objects.new('Cube.029', me_cube_030)
ob_cube_028 = bpy.data.objects.new('Cube.028', me_cube_029)
ob_cube_027 = bpy.data.objects.new('Cube.027', me_cube_028)
ob_cube_026 = bpy.data.objects.new('Cube.026', me_cube_027)
ob_cube_025 = bpy.data.objects.new('Cube.025', me_cube_026)
ob_cube_024 = bpy.data.objects.new('Cube.024', me_cube_025)
ob_cube_023 = bpy.data.objects.new('Cube.023', me_cube_024)
ob_cube_022 = bpy.data.objects.new('Cube.022', me_cube_023)
ob_cube_021 = bpy.data.objects.new('Cube.021', me_cube_022)

# ---- transforms, parenting, visibility, modifiers, constraints
ob_cube.location = (0.008139, -0.0228, 0.04752)
ob_cube.rotation_euler = (0.0, 3.142, 0.0)
ob_cube.scale = (-0.5988, -0.6042, -0.7406)
ob_cube.lock_rotations_4d = False
ob_cube.empty_display_type = 'ARROWS'
ob_cube.lineart.crease_threshold = 0.0
ob_cube_001.location = (0.0291, -0.01245, -0.07488)
ob_cube_001.rotation_euler = (-0.002086, -0.02885, 0.0193)
ob_cube_001.scale = (-0.04792, -0.04834, -0.3703)
ob_cube_001.lineart.crease_threshold = 0.0
ob_cube_002.location = (-0.05932, -0.05676, -0.1078)
ob_cube_002.rotation_euler = (-0.008411, 0.04375, -0.0312)
ob_cube_002.scale = (-0.04793, -0.04834, -0.3702)
ob_cube_002.lineart.crease_threshold = 0.0
ob_cube_003.location = (0.02495, -0.004405, -0.1264)
ob_cube_003.rotation_euler = (0.02785, -0.04829, -0.003909)
ob_cube_003.scale = (-0.04793, -0.04834, -0.3701)
ob_cube_003.lineart.crease_threshold = 0.0
ob_cube_004.location = (-0.01217, -0.01505, -0.1088)
ob_cube_004.scale = (-0.0479, -0.04833, -0.3703)
ob_cube_004.lineart.crease_threshold = 0.0
ob_cube_008.location = (0.003318, 0.08887, -0.1439)
ob_cube_008.scale = (-0.0479, -0.04833, -0.3703)
ob_cube_008.lineart.crease_threshold = 0.0
ob_cube_007.location = (-0.01757, 0.1175, -0.08433)
ob_cube_007.rotation_euler = (0.0304, 0.03074, 0.02651)
ob_cube_007.scale = (-0.04792, -0.04835, -0.3702)
ob_cube_007.lineart.crease_threshold = 0.0
ob_cube_006.location = (-0.01477, 0.07244, -0.2161)
ob_cube_006.rotation_euler = (0.000792, 0.02472, -0.01854)
ob_cube_006.scale = (-0.04791, -0.04834, -0.3703)
ob_cube_006.lineart.crease_threshold = 0.0
ob_cube_005.location = (0.01217, 0.173, -0.1967)
ob_cube_005.rotation_euler = (0.03749, -0.01851, 0.05632)
ob_cube_005.scale = (-0.04792, -0.04836, -0.3702)
ob_cube_005.lineart.crease_threshold = 0.0
ob_cube_012.location = (0.07351, -0.1627, -0.1628)
ob_cube_012.rotation_euler = (-0.0225, -0.04881, 0.03913)
ob_cube_012.scale = (-0.0479, -0.04833, -0.3703)
ob_cube_012.lineart.crease_threshold = 0.0
ob_cube_011.location = (-0.01265, -0.1512, -0.1222)
ob_cube_011.rotation_euler = (0.01298, -0.001976, -0.01355)
ob_cube_011.scale = (-0.0479, -0.04834, -0.3703)
ob_cube_011.lineart.crease_threshold = 0.0
ob_cube_010.location = (0.008745, -0.1225, -0.08068)
ob_cube_010.rotation_euler = (0.02738, -0.03193, 0.01909)
ob_cube_010.scale = (-0.04792, -0.04834, -0.3702)
ob_cube_010.lineart.crease_threshold = 0.0
ob_cube_009.location = (-0.009858, -0.1371, -0.1316)
ob_cube_009.rotation_euler = (0.01184, 0.0005616, -0.01421)
ob_cube_009.scale = (-0.04791, -0.04834, -0.3703)
ob_cube_009.lineart.crease_threshold = 0.0
ob_cube_016.location = (0.013, -0.2127, -0.1792)
ob_cube_016.rotation_euler = (0.02738, -0.03193, 0.01909)
ob_cube_016.scale = (-0.04792, -0.04834, -0.3702)
ob_cube_016.lineart.crease_threshold = 0.0
ob_cube_015.location = (0.01645, -0.2073, -0.2614)
ob_cube_015.rotation_euler = (0.02927, -0.0194, -0.02322)
ob_cube_015.scale = (-0.04791, -0.04835, -0.3702)
ob_cube_015.lineart.crease_threshold = 0.0
ob_cube_014.location = (-0.03682, -0.2346, -0.2617)
ob_cube_014.rotation_euler = (0.01336, 0.02967, -0.03311)
ob_cube_014.scale = (-0.04792, -0.04834, -0.3703)
ob_cube_014.lineart.crease_threshold = 0.0
ob_cube_013.location = (-0.03069, -0.2554, -0.2719)
ob_cube_013.rotation_euler = (0.000792, 0.02472, -0.01854)
ob_cube_013.scale = (-0.04791, -0.04834, -0.3703)
ob_cube_013.lineart.crease_threshold = 0.0
ob_cube_020.location = (0.003278, 0.2551, -0.3345)
ob_cube_020.rotation_euler = (0.03936, 0.01107, 0.03818)
ob_cube_020.scale = (-0.04791, -0.04836, -0.3702)
ob_cube_020.lineart.crease_threshold = 0.0
ob_cube_019.location = (0.03156, 0.2167, -0.2163)
ob_cube_019.rotation_euler = (0.02581, -0.01561, -0.03023)
ob_cube_019.scale = (-0.0479, -0.04833, -0.3703)
ob_cube_019.lineart.crease_threshold = 0.0
ob_cube_018.location = (0.008139, 0.1738, -0.3037)
ob_cube_018.scale = (-0.0479, -0.04833, -0.3703)
ob_cube_018.lineart.crease_threshold = 0.0
ob_cube_017.location = (0.003948, 0.2316, -0.1692)
ob_cube_017.rotation_euler = (0.03936, 0.01107, 0.03818)
ob_cube_017.scale = (-0.04791, -0.04836, -0.3702)
ob_cube_017.lineart.crease_threshold = 0.0
ob_cube_040.location = (0.006395, -0.02722, -0.09449)
ob_cube_040.rotation_euler = (0.008956, -0.01914, -3.16)
ob_cube_040.scale = (-0.04791, -0.04834, -0.3703)
ob_cube_040.lineart.crease_threshold = 0.0
ob_cube_039.location = (0.01672, -0.01674, -0.1222)
ob_cube_039.rotation_euler = (-0.02938, 0.01922, -3.171)
ob_cube_039.scale = (-0.04791, -0.04835, -0.3702)
ob_cube_039.lineart.crease_threshold = 0.0
ob_cube_038.location = (0.01849, 0.007217, -0.1562)
ob_cube_038.rotation_euler = (0.01051, 0.009735, -3.141)
ob_cube_038.scale = (-0.04791, -0.04834, -0.3703)
ob_cube_038.lineart.crease_threshold = 0.0
ob_cube_037.location = (0.01223, -0.01702, -0.1208)
ob_cube_037.rotation_euler = (0.0, -0.0, -3.148)
ob_cube_037.scale = (-0.0479, -0.04833, -0.3703)
ob_cube_037.lineart.crease_threshold = 0.0
ob_cube_036.location = (-0.008808, -0.1033, -0.1347)
ob_cube_036.rotation_euler = (-0.006138, -0.02876, -3.189)
ob_cube_036.scale = (-0.0479, -0.04833, -0.3703)
ob_cube_036.lineart.crease_threshold = 0.0
ob_cube_035.location = (-0.02271, -0.1328, -0.1376)
ob_cube_035.rotation_euler = (0.008673, -0.0437, -3.179)
ob_cube_035.scale = (-0.04793, -0.04834, -0.3702)
ob_cube_035.lineart.crease_threshold = 0.0
ob_cube_034.location = (0.005608, -0.1196, -0.2081)
ob_cube_034.rotation_euler = (0.0, -0.0, -3.148)
ob_cube_034.scale = (-0.0479, -0.04833, -0.3703)
ob_cube_034.lineart.crease_threshold = 0.0
ob_cube_033.location = (0.005608, -0.1196, -0.09569)
ob_cube_033.rotation_euler = (0.0, -0.0, -3.148)
ob_cube_033.scale = (-0.0479, -0.04833, -0.3703)
ob_cube_033.lineart.crease_threshold = 0.0
ob_cube_032.location = (0.006786, 0.07862, -0.2081)
ob_cube_032.rotation_euler = (0.0, -0.0, -3.148)
ob_cube_032.scale = (-0.0479, -0.04833, -0.3703)
ob_cube_032.lineart.crease_threshold = 0.0
ob_cube_031.location = (0.003453, 0.07859, -0.127)
ob_cube_031.rotation_euler = (0.0007782, 0.03138, -3.128)
ob_cube_031.scale = (-0.04792, -0.04833, -0.3703)
ob_cube_031.lineart.crease_threshold = 0.0
ob_cube_030.location = (0.006786, 0.07862, -0.2081)
ob_cube_030.rotation_euler = (0.0, -0.0, -3.148)
ob_cube_030.scale = (-0.0479, -0.04833, -0.3703)
ob_cube_030.lineart.crease_threshold = 0.0
ob_cube_029.location = (0.02533, 0.09234, -0.174)
ob_cube_029.rotation_euler = (-0.02938, 0.01922, -3.171)
ob_cube_029.scale = (-0.04791, -0.04835, -0.3702)
ob_cube_029.lineart.crease_threshold = 0.0
ob_cube_028.location = (0.008479, 0.242, -0.2727)
ob_cube_028.rotation_euler = (-0.03929, -0.01131, -3.109)
ob_cube_028.scale = (-0.04791, -0.04836, -0.3702)
ob_cube_028.lineart.crease_threshold = 0.0
ob_cube_027.location = (0.03945, 0.1732, -0.2498)
ob_cube_027.rotation_euler = (0.0007782, 0.03138, -3.128)
ob_cube_027.scale = (-0.04792, -0.04833, -0.3703)
ob_cube_027.lineart.crease_threshold = 0.0
ob_cube_026.location = (0.007335, 0.171, -0.3037)
ob_cube_026.rotation_euler = (0.0, -0.0, -3.148)
ob_cube_026.scale = (-0.0479, -0.04833, -0.3703)
ob_cube_026.lineart.crease_threshold = 0.0
ob_cube_025.location = (0.002027, 0.2155, -0.2431)
ob_cube_025.rotation_euler = (-0.03929, -0.01131, -3.109)
ob_cube_025.scale = (-0.04791, -0.04836, -0.3702)
ob_cube_025.lineart.crease_threshold = 0.0
ob_cube_024.location = (0.005036, -0.2157, -0.2406)
ob_cube_024.rotation_euler = (0.0, -0.0, -3.148)
ob_cube_024.scale = (-0.0479, -0.04833, -0.3703)
ob_cube_024.lineart.crease_threshold = 0.0
ob_cube_023.location = (0.007417, -0.2115, -0.1563)
ob_cube_023.rotation_euler = (-0.01783, 0.009755, -3.141)
ob_cube_023.scale = (-0.04791, -0.04834, -0.3703)
ob_cube_023.lineart.crease_threshold = 0.0
ob_cube_022.location = (0.01938, -0.2753, -0.2685)
ob_cube_022.rotation_euler = (0.05832, 0.02806, -3.127)
ob_cube_022.scale = (-0.04792, -0.04833, -0.3703)
ob_cube_022.lineart.crease_threshold = 0.0
ob_cube_021.location = (0.005036, -0.2136, -0.2609)
ob_cube_021.rotation_euler = (-0.02834, -0.0001699, -3.148)
ob_cube_021.scale = (-0.0479, -0.04834, -0.3703)
ob_cube_021.lineart.crease_threshold = 0.0

# ---- collection membership
col_collection.objects.link(ob_cube)
col_collection.objects.link(ob_cube_001)
col_collection.objects.link(ob_cube_002)
col_collection.objects.link(ob_cube_003)
col_collection.objects.link(ob_cube_004)
col_collection.objects.link(ob_cube_008)
col_collection.objects.link(ob_cube_007)
col_collection.objects.link(ob_cube_006)
col_collection.objects.link(ob_cube_005)
col_collection.objects.link(ob_cube_012)
col_collection.objects.link(ob_cube_011)
col_collection.objects.link(ob_cube_010)
col_collection.objects.link(ob_cube_009)
col_collection.objects.link(ob_cube_016)
col_collection.objects.link(ob_cube_015)
col_collection.objects.link(ob_cube_014)
col_collection.objects.link(ob_cube_013)
col_collection.objects.link(ob_cube_020)
col_collection.objects.link(ob_cube_019)
col_collection.objects.link(ob_cube_018)
col_collection.objects.link(ob_cube_017)
col_collection.objects.link(ob_cube_040)
col_collection.objects.link(ob_cube_039)
col_collection.objects.link(ob_cube_038)
col_collection.objects.link(ob_cube_037)
col_collection.objects.link(ob_cube_036)
col_collection.objects.link(ob_cube_035)
col_collection.objects.link(ob_cube_034)
col_collection.objects.link(ob_cube_033)
col_collection.objects.link(ob_cube_032)
col_collection.objects.link(ob_cube_031)
col_collection.objects.link(ob_cube_030)
col_collection.objects.link(ob_cube_029)
col_collection.objects.link(ob_cube_028)
col_collection.objects.link(ob_cube_027)
col_collection.objects.link(ob_cube_026)
col_collection.objects.link(ob_cube_025)
col_collection.objects.link(ob_cube_024)
col_collection.objects.link(ob_cube_023)
col_collection.objects.link(ob_cube_022)
col_collection.objects.link(ob_cube_021)

# ---- scene / render settings (as saved in the file)
scene.frame_start = 1; scene.frame_end = 250; scene.frame_set(2)
scene.render.engine = 'BLENDER_EEVEE_NEXT'
scene.cycles.use_denoising = False
scene.cycles.samples = 128
scene.cycles.sampling_pattern = 'TABULATED_SOBOL'
scene.cycles.use_adaptive_sampling = False
scene.cycles.use_light_tree = False
scene.view_settings.view_transform = 'Filmic'
bpy.context.view_layer.update()

# ---- added for rendering (the .blend has no active camera and no usable light): camera, sun
cam_auto = bpy.data.cameras.new('AutoCamera')
cam_auto.lens = 50.0
cam_auto.sensor_width = 36.0
cam_auto.clip_end = 1000.0
ob_auto_camera = bpy.data.objects.new('AutoCamera', cam_auto)
scene.collection.objects.link(ob_auto_camera)
ob_auto_camera.location = (1.69038, -2.04673, 1.87392)
ob_auto_camera.rotation_euler = (1.09748, -7.21219e-08, 0.694738)
scene.camera = ob_auto_camera
light_auto_sun = bpy.data.lights.new('AutoSun', 'SUN')
light_auto_sun.energy = 3.0
light_auto_sun.angle = 0.0523599
ob_auto_sun = bpy.data.objects.new('AutoSun', light_auto_sun)
scene.collection.objects.link(ob_auto_sun)
ob_auto_sun.rotation_euler = (0.872665, 0.174533, 0.523599)
bpy.context.view_layer.update()
